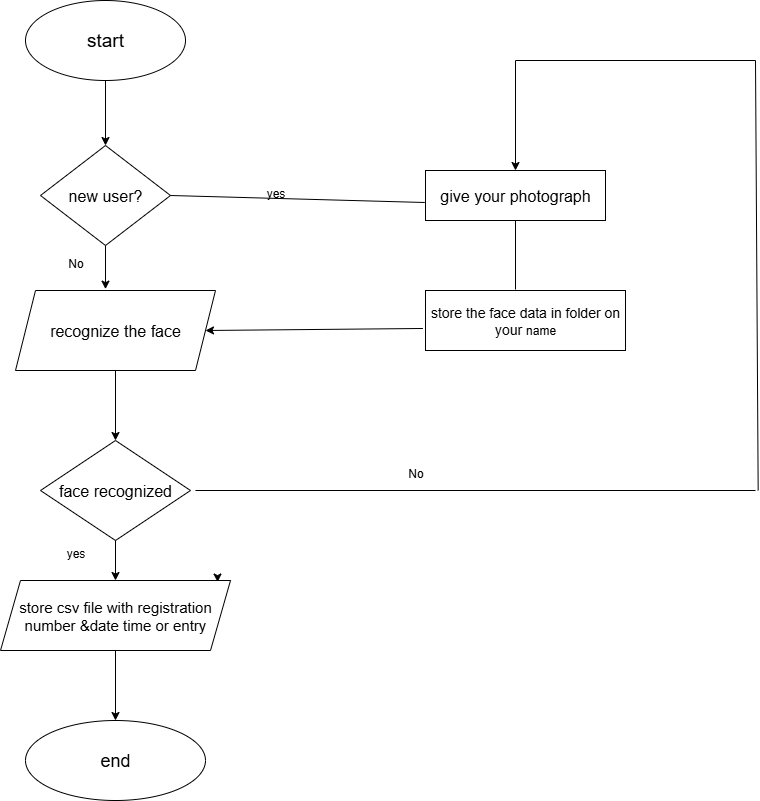

The diagram above was exported from draw.io. Its source (the exported page's mxGraphModel, read from the mxfile embedded in the PNG):
<mxGraphModel dx="786" dy="459" grid="1" gridSize="10" guides="1" tooltips="1" connect="1" arrows="1" fold="1" page="1" pageScale="1" pageWidth="850" pageHeight="1100" math="0" shadow="0">
  <root>
    <mxCell id="0" />
    <mxCell id="1" parent="0" />
    <mxCell id="FQ3CCK8lRUXAL2wDGiu0-17" value="" style="edgeStyle=orthogonalEdgeStyle;rounded=0;orthogonalLoop=1;jettySize=auto;html=1;" edge="1" parent="1" source="FQ3CCK8lRUXAL2wDGiu0-2" target="FQ3CCK8lRUXAL2wDGiu0-4">
      <mxGeometry relative="1" as="geometry" />
    </mxCell>
    <mxCell id="FQ3CCK8lRUXAL2wDGiu0-2" value="&lt;font style=&quot;font-size: 19px;&quot;&gt;start&lt;/font&gt;" style="ellipse;whiteSpace=wrap;html=1;fillColor=light-dark(#FFFFFF,#67AB9F);" vertex="1" parent="1">
      <mxGeometry x="70" y="30" width="160" height="80" as="geometry" />
    </mxCell>
    <mxCell id="FQ3CCK8lRUXAL2wDGiu0-18" value="" style="edgeStyle=orthogonalEdgeStyle;rounded=0;orthogonalLoop=1;jettySize=auto;html=1;entryX=0.45;entryY=-0.017;entryDx=0;entryDy=0;entryPerimeter=0;" edge="1" parent="1" source="FQ3CCK8lRUXAL2wDGiu0-4" target="FQ3CCK8lRUXAL2wDGiu0-6">
      <mxGeometry relative="1" as="geometry" />
    </mxCell>
    <mxCell id="FQ3CCK8lRUXAL2wDGiu0-4" value="&lt;font style=&quot;font-size: 16px;&quot;&gt;new user?&lt;/font&gt;" style="rhombus;whiteSpace=wrap;html=1;fillColor=light-dark(#FFFFFF,#FF0000);" vertex="1" parent="1">
      <mxGeometry x="85" y="175" width="130" height="100" as="geometry" />
    </mxCell>
    <mxCell id="FQ3CCK8lRUXAL2wDGiu0-20" value="" style="edgeStyle=orthogonalEdgeStyle;rounded=0;orthogonalLoop=1;jettySize=auto;html=1;" edge="1" parent="1" source="FQ3CCK8lRUXAL2wDGiu0-6" target="FQ3CCK8lRUXAL2wDGiu0-7">
      <mxGeometry relative="1" as="geometry" />
    </mxCell>
    <mxCell id="FQ3CCK8lRUXAL2wDGiu0-6" value="&lt;font style=&quot;font-size: 16px;&quot;&gt;recognize the face&lt;/font&gt;" style="shape=parallelogram;perimeter=parallelogramPerimeter;whiteSpace=wrap;html=1;fixedSize=1;fillColor=light-dark(#FFFFFF,#660033);" vertex="1" parent="1">
      <mxGeometry x="60" y="320" width="200" height="80" as="geometry" />
    </mxCell>
    <mxCell id="FQ3CCK8lRUXAL2wDGiu0-21" value="" style="edgeStyle=orthogonalEdgeStyle;rounded=0;orthogonalLoop=1;jettySize=auto;html=1;" edge="1" parent="1" source="FQ3CCK8lRUXAL2wDGiu0-7" target="FQ3CCK8lRUXAL2wDGiu0-9">
      <mxGeometry relative="1" as="geometry" />
    </mxCell>
    <mxCell id="FQ3CCK8lRUXAL2wDGiu0-7" value="&lt;font style=&quot;font-size: 16px;&quot;&gt;face recognized&lt;/font&gt;" style="rhombus;whiteSpace=wrap;html=1;fillColor=light-dark(#FFFFFF,#33FFFF);" vertex="1" parent="1">
      <mxGeometry x="85" y="470" width="150" height="100" as="geometry" />
    </mxCell>
    <mxCell id="FQ3CCK8lRUXAL2wDGiu0-22" value="" style="edgeStyle=orthogonalEdgeStyle;rounded=0;orthogonalLoop=1;jettySize=auto;html=1;" edge="1" parent="1" source="FQ3CCK8lRUXAL2wDGiu0-9" target="FQ3CCK8lRUXAL2wDGiu0-12">
      <mxGeometry relative="1" as="geometry" />
    </mxCell>
    <mxCell id="FQ3CCK8lRUXAL2wDGiu0-9" value="&lt;font style=&quot;font-size: 15px;&quot;&gt;store csv file with registration number &amp;amp;date time or entry&lt;/font&gt;" style="shape=parallelogram;perimeter=parallelogramPerimeter;whiteSpace=wrap;html=1;fixedSize=1;fillColor=light-dark(#FFFFFF,#FF8000);" vertex="1" parent="1">
      <mxGeometry x="45" y="610" width="230" height="70" as="geometry" />
    </mxCell>
    <mxCell id="FQ3CCK8lRUXAL2wDGiu0-10" style="edgeStyle=orthogonalEdgeStyle;rounded=0;orthogonalLoop=1;jettySize=auto;html=1;exitX=1;exitY=0;exitDx=0;exitDy=0;entryX=0.944;entryY=0.022;entryDx=0;entryDy=0;entryPerimeter=0;" edge="1" parent="1" source="FQ3CCK8lRUXAL2wDGiu0-9" target="FQ3CCK8lRUXAL2wDGiu0-9">
      <mxGeometry relative="1" as="geometry" />
    </mxCell>
    <mxCell id="FQ3CCK8lRUXAL2wDGiu0-12" value="&lt;font style=&quot;font-size: 18px;&quot;&gt;end&lt;/font&gt;" style="ellipse;whiteSpace=wrap;html=1;fillColor=light-dark(#FFFFFF,#FFF4C3);" vertex="1" parent="1">
      <mxGeometry x="70" y="750" width="180" height="80" as="geometry" />
    </mxCell>
    <mxCell id="FQ3CCK8lRUXAL2wDGiu0-14" value="&lt;font style=&quot;font-size: 16px;&quot;&gt;give your photograph&lt;/font&gt;" style="rounded=0;whiteSpace=wrap;html=1;fillColor=light-dark(#FFFFFF,#FFE599);" vertex="1" parent="1">
      <mxGeometry x="470" y="200" width="180" height="50" as="geometry" />
    </mxCell>
    <mxCell id="FQ3CCK8lRUXAL2wDGiu0-16" value="&lt;font style=&quot;font-size: 14px;&quot;&gt;store the face data in folder on your &lt;/font&gt;name" style="rounded=0;whiteSpace=wrap;html=1;fillColor=light-dark(#FFFFFF,#9933FF);" vertex="1" parent="1">
      <mxGeometry x="470" y="320" width="200" height="60" as="geometry" />
    </mxCell>
    <mxCell id="FQ3CCK8lRUXAL2wDGiu0-23" value="" style="endArrow=classic;html=1;rounded=0;entryX=1;entryY=0.5;entryDx=0;entryDy=0;exitX=-0.013;exitY=0.633;exitDx=0;exitDy=0;exitPerimeter=0;" edge="1" parent="1" source="FQ3CCK8lRUXAL2wDGiu0-16" target="FQ3CCK8lRUXAL2wDGiu0-6">
      <mxGeometry width="50" height="50" relative="1" as="geometry">
        <mxPoint x="340" y="310" as="sourcePoint" />
        <mxPoint x="280" y="350" as="targetPoint" />
      </mxGeometry>
    </mxCell>
    <mxCell id="FQ3CCK8lRUXAL2wDGiu0-24" value="" style="endArrow=none;html=1;rounded=0;exitX=1;exitY=0.5;exitDx=0;exitDy=0;entryX=-0.004;entryY=0.64;entryDx=0;entryDy=0;entryPerimeter=0;" edge="1" parent="1" source="FQ3CCK8lRUXAL2wDGiu0-4" target="FQ3CCK8lRUXAL2wDGiu0-14">
      <mxGeometry width="50" height="50" relative="1" as="geometry">
        <mxPoint x="340" y="310" as="sourcePoint" />
        <mxPoint x="390" y="260" as="targetPoint" />
      </mxGeometry>
    </mxCell>
    <mxCell id="FQ3CCK8lRUXAL2wDGiu0-25" value="" style="endArrow=none;html=1;rounded=0;entryX=0.5;entryY=1;entryDx=0;entryDy=0;" edge="1" parent="1" target="FQ3CCK8lRUXAL2wDGiu0-14">
      <mxGeometry width="50" height="50" relative="1" as="geometry">
        <mxPoint x="560" y="319" as="sourcePoint" />
        <mxPoint x="390" y="220" as="targetPoint" />
      </mxGeometry>
    </mxCell>
    <mxCell id="FQ3CCK8lRUXAL2wDGiu0-27" value="" style="endArrow=none;html=1;rounded=0;" edge="1" parent="1">
      <mxGeometry width="50" height="50" relative="1" as="geometry">
        <mxPoint x="240" y="520" as="sourcePoint" />
        <mxPoint x="800" y="520" as="targetPoint" />
      </mxGeometry>
    </mxCell>
    <mxCell id="FQ3CCK8lRUXAL2wDGiu0-28" value="" style="endArrow=none;html=1;rounded=0;" edge="1" parent="1">
      <mxGeometry width="50" height="50" relative="1" as="geometry">
        <mxPoint x="802.6666259765625" y="520" as="sourcePoint" />
        <mxPoint x="800" y="90" as="targetPoint" />
      </mxGeometry>
    </mxCell>
    <mxCell id="FQ3CCK8lRUXAL2wDGiu0-29" value="" style="endArrow=none;html=1;rounded=0;" edge="1" parent="1">
      <mxGeometry width="50" height="50" relative="1" as="geometry">
        <mxPoint x="560" y="90" as="sourcePoint" />
        <mxPoint x="800" y="90" as="targetPoint" />
      </mxGeometry>
    </mxCell>
    <mxCell id="FQ3CCK8lRUXAL2wDGiu0-30" value="" style="endArrow=classic;html=1;rounded=0;entryX=0.5;entryY=0;entryDx=0;entryDy=0;" edge="1" parent="1" target="FQ3CCK8lRUXAL2wDGiu0-14">
      <mxGeometry width="50" height="50" relative="1" as="geometry">
        <mxPoint x="560" y="90" as="sourcePoint" />
        <mxPoint x="650" y="150" as="targetPoint" />
      </mxGeometry>
    </mxCell>
    <mxCell id="FQ3CCK8lRUXAL2wDGiu0-32" value="yes" style="text;html=1;align=center;verticalAlign=middle;resizable=0;points=[];autosize=1;strokeColor=none;fillColor=none;" vertex="1" parent="1">
      <mxGeometry x="300" y="208" width="40" height="30" as="geometry" />
    </mxCell>
    <mxCell id="FQ3CCK8lRUXAL2wDGiu0-34" value="No" style="text;html=1;align=center;verticalAlign=middle;resizable=0;points=[];autosize=1;strokeColor=none;fillColor=none;" vertex="1" parent="1">
      <mxGeometry x="440" y="488" width="40" height="30" as="geometry" />
    </mxCell>
    <mxCell id="FQ3CCK8lRUXAL2wDGiu0-35" value="No" style="text;html=1;align=center;verticalAlign=middle;resizable=0;points=[];autosize=1;strokeColor=none;fillColor=none;" vertex="1" parent="1">
      <mxGeometry x="100" y="278" width="40" height="30" as="geometry" />
    </mxCell>
    <mxCell id="FQ3CCK8lRUXAL2wDGiu0-36" value="yes" style="text;html=1;align=center;verticalAlign=middle;resizable=0;points=[];autosize=1;strokeColor=none;fillColor=none;" vertex="1" parent="1">
      <mxGeometry x="100" y="568" width="40" height="30" as="geometry" />
    </mxCell>
  </root>
</mxGraphModel>